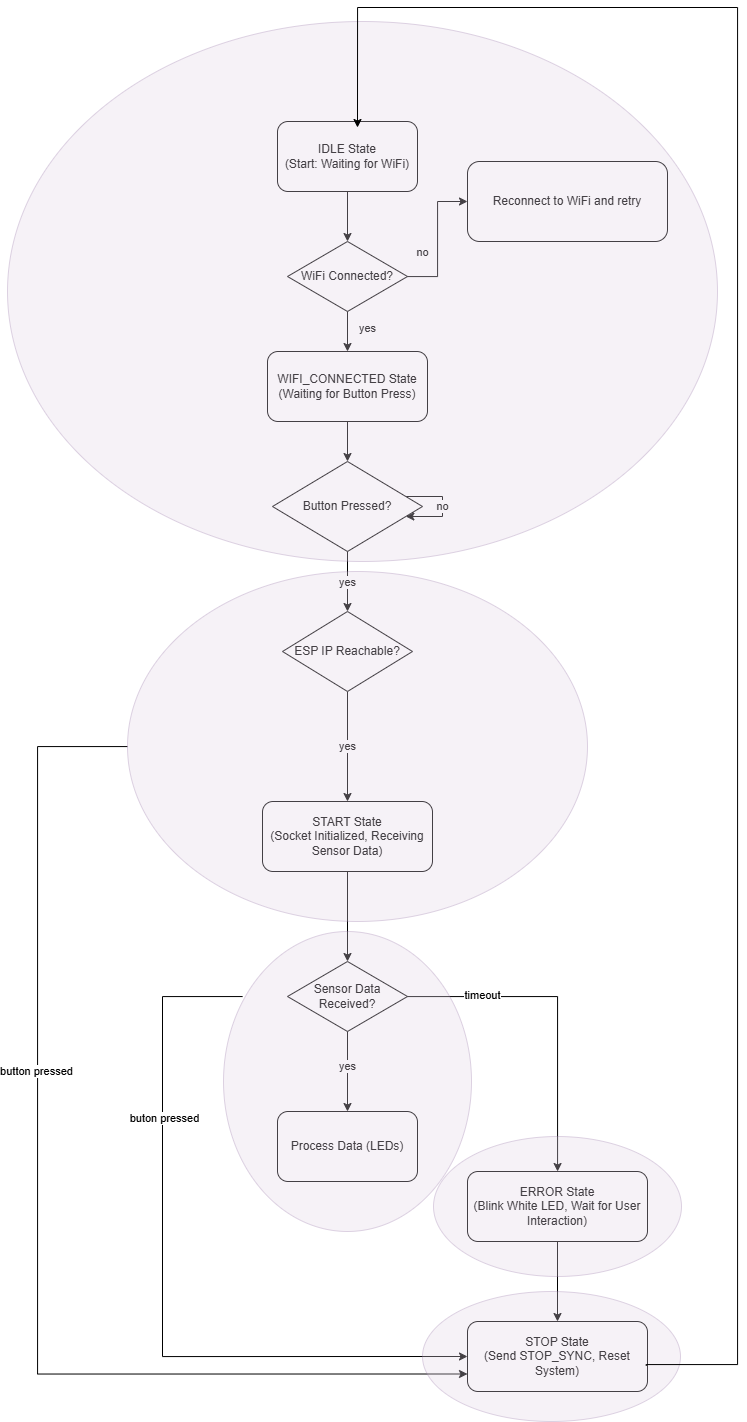

The diagram above was exported from draw.io. Its source (the exported page's mxGraphModel, read from the mxfile embedded in the PNG):
<mxGraphModel dx="2227" dy="1912" grid="1" gridSize="10" guides="1" tooltips="1" connect="1" arrows="1" fold="1" page="1" pageScale="1" pageWidth="827" pageHeight="1169" math="0" shadow="0">
  <root>
    <mxCell id="0" />
    <mxCell id="1" parent="0" />
    <mxCell id="2" value="IDLE State&#10;(Start: Waiting for WiFi)" style="rounded=1;whiteSpace=wrap;html=1;" parent="1" vertex="1">
      <mxGeometry x="240" y="20" width="140" height="70" as="geometry" />
    </mxCell>
    <mxCell id="3" style="edgeStyle=orthogonalEdgeStyle;rounded=0;orthogonalLoop=1;jettySize=auto;html=1;" parent="1" source="2" target="4" edge="1">
      <mxGeometry relative="1" as="geometry" />
    </mxCell>
    <mxCell id="4" value="WiFi Connected?" style="rhombus;whiteSpace=wrap;html=1;" parent="1" vertex="1">
      <mxGeometry x="250" y="140" width="120" height="70" as="geometry" />
    </mxCell>
    <mxCell id="5" value="yes" style="edgeStyle=orthogonalEdgeStyle;rounded=0;orthogonalLoop=1;jettySize=auto;html=1;" parent="1" source="4" target="6" edge="1">
      <mxGeometry x="-0.1429" y="20" relative="1" as="geometry">
        <mxPoint as="offset" />
      </mxGeometry>
    </mxCell>
    <mxCell id="6" value="WIFI_CONNECTED State&#10;(Waiting for Button Press)" style="rounded=1;whiteSpace=wrap;html=1;" parent="1" vertex="1">
      <mxGeometry x="230" y="250" width="160" height="70" as="geometry" />
    </mxCell>
    <mxCell id="7" style="edgeStyle=orthogonalEdgeStyle;rounded=0;orthogonalLoop=1;jettySize=auto;html=1;" parent="1" source="6" target="8" edge="1">
      <mxGeometry relative="1" as="geometry" />
    </mxCell>
    <mxCell id="4aS8gPFpqDn_Fd1ZF63A-26" value="no" style="edgeStyle=orthogonalEdgeStyle;rounded=0;orthogonalLoop=1;jettySize=auto;html=1;" parent="1" source="8" target="8" edge="1">
      <mxGeometry relative="1" as="geometry">
        <mxPoint x="450" y="370" as="targetPoint" />
      </mxGeometry>
    </mxCell>
    <mxCell id="8" value="Button Pressed?" style="rhombus;whiteSpace=wrap;html=1;" parent="1" vertex="1">
      <mxGeometry x="235" y="360" width="150" height="90" as="geometry" />
    </mxCell>
    <mxCell id="9" value="yes" style="edgeStyle=orthogonalEdgeStyle;rounded=0;orthogonalLoop=1;jettySize=auto;html=1;" parent="1" source="8" target="10" edge="1">
      <mxGeometry relative="1" as="geometry" />
    </mxCell>
    <mxCell id="4aS8gPFpqDn_Fd1ZF63A-28" value="yes" style="edgeStyle=orthogonalEdgeStyle;rounded=0;orthogonalLoop=1;jettySize=auto;html=1;entryX=0.5;entryY=0;entryDx=0;entryDy=0;" parent="1" source="10" target="14" edge="1">
      <mxGeometry relative="1" as="geometry">
        <mxPoint as="offset" />
      </mxGeometry>
    </mxCell>
    <mxCell id="10" value="ESP IP Reachable?" style="rhombus;whiteSpace=wrap;html=1;" parent="1" vertex="1">
      <mxGeometry x="245" y="510" width="130" height="80" as="geometry" />
    </mxCell>
    <mxCell id="14" value="START State&#10;(Socket Initialized, Receiving Sensor Data)" style="rounded=1;whiteSpace=wrap;html=1;" parent="1" vertex="1">
      <mxGeometry x="225" y="700" width="170" height="70" as="geometry" />
    </mxCell>
    <mxCell id="15" style="edgeStyle=orthogonalEdgeStyle;rounded=0;orthogonalLoop=1;jettySize=auto;html=1;" parent="1" source="14" target="16" edge="1">
      <mxGeometry relative="1" as="geometry" />
    </mxCell>
    <mxCell id="4aS8gPFpqDn_Fd1ZF63A-36" style="edgeStyle=orthogonalEdgeStyle;rounded=0;orthogonalLoop=1;jettySize=auto;html=1;entryX=0;entryY=0.5;entryDx=0;entryDy=0;" parent="1" target="22" edge="1">
      <mxGeometry relative="1" as="geometry">
        <mxPoint x="385" y="1255" as="targetPoint" />
        <mxPoint x="205.10084033613384" y="895.0588235294117" as="sourcePoint" />
        <Array as="points">
          <mxPoint x="125" y="895" />
          <mxPoint x="125" y="1255" />
        </Array>
      </mxGeometry>
    </mxCell>
    <mxCell id="4aS8gPFpqDn_Fd1ZF63A-38" value="buton pressed" style="edgeLabel;html=1;align=center;verticalAlign=middle;resizable=0;points=[];" parent="4aS8gPFpqDn_Fd1ZF63A-36" vertex="1" connectable="0">
      <mxGeometry x="-0.46" y="1" relative="1" as="geometry">
        <mxPoint as="offset" />
      </mxGeometry>
    </mxCell>
    <mxCell id="16" value="Sensor Data Received?" style="rhombus;whiteSpace=wrap;html=1;" parent="1" vertex="1">
      <mxGeometry x="250" y="860" width="120" height="70" as="geometry" />
    </mxCell>
    <mxCell id="17" style="edgeStyle=orthogonalEdgeStyle;rounded=0;orthogonalLoop=1;jettySize=auto;html=1;" parent="1" source="16" target="18" edge="1">
      <mxGeometry relative="1" as="geometry" />
    </mxCell>
    <mxCell id="4aS8gPFpqDn_Fd1ZF63A-31" value="yes" style="edgeLabel;html=1;align=center;verticalAlign=middle;resizable=0;points=[];" parent="17" vertex="1" connectable="0">
      <mxGeometry x="-0.15" y="-1" relative="1" as="geometry">
        <mxPoint as="offset" />
      </mxGeometry>
    </mxCell>
    <mxCell id="18" value="Process Data (LEDs)" style="rounded=1;whiteSpace=wrap;html=1;" parent="1" vertex="1">
      <mxGeometry x="240" y="1010" width="140" height="70" as="geometry" />
    </mxCell>
    <mxCell id="19" style="edgeStyle=orthogonalEdgeStyle;rounded=0;orthogonalLoop=1;jettySize=auto;html=1;" parent="1" source="16" target="20" edge="1">
      <mxGeometry relative="1" as="geometry" />
    </mxCell>
    <mxCell id="4aS8gPFpqDn_Fd1ZF63A-32" value="timeout" style="edgeLabel;html=1;align=center;verticalAlign=middle;resizable=0;points=[];" parent="19" vertex="1" connectable="0">
      <mxGeometry x="-0.5372" y="2" relative="1" as="geometry">
        <mxPoint as="offset" />
      </mxGeometry>
    </mxCell>
    <mxCell id="20" value="ERROR State&#10;(Blink White LED, Wait for User Interaction)" style="rounded=1;whiteSpace=wrap;html=1;" parent="1" vertex="1">
      <mxGeometry x="430" y="1070" width="180" height="70" as="geometry" />
    </mxCell>
    <mxCell id="21" style="edgeStyle=orthogonalEdgeStyle;rounded=0;orthogonalLoop=1;jettySize=auto;html=1;" parent="1" source="20" target="22" edge="1">
      <mxGeometry relative="1" as="geometry" />
    </mxCell>
    <mxCell id="22" value="STOP State&#10;(Send STOP_SYNC, Reset System)" style="rounded=1;whiteSpace=wrap;html=1;" parent="1" vertex="1">
      <mxGeometry x="430" y="1220" width="180" height="70" as="geometry" />
    </mxCell>
    <mxCell id="23" value="no" style="edgeStyle=orthogonalEdgeStyle;rounded=0;orthogonalLoop=1;jettySize=auto;html=1;" parent="1" source="4" target="24" edge="1">
      <mxGeometry x="-0.2" y="15" relative="1" as="geometry">
        <mxPoint as="offset" />
      </mxGeometry>
    </mxCell>
    <mxCell id="24" value="Reconnect to WiFi and retry" style="rounded=1;whiteSpace=wrap;html=1;" parent="1" vertex="1">
      <mxGeometry x="430" y="60" width="200" height="80" as="geometry" />
    </mxCell>
    <mxCell id="4aS8gPFpqDn_Fd1ZF63A-39" style="edgeStyle=orthogonalEdgeStyle;rounded=0;orthogonalLoop=1;jettySize=auto;html=1;entryX=0;entryY=0.75;entryDx=0;entryDy=0;" parent="1" source="4aS8gPFpqDn_Fd1ZF63A-27" target="22" edge="1">
      <mxGeometry relative="1" as="geometry">
        <Array as="points">
          <mxPoint y="645" />
          <mxPoint y="1273" />
        </Array>
      </mxGeometry>
    </mxCell>
    <mxCell id="4aS8gPFpqDn_Fd1ZF63A-40" value="button pressed" style="edgeLabel;html=1;align=center;verticalAlign=middle;resizable=0;points=[];" parent="4aS8gPFpqDn_Fd1ZF63A-39" vertex="1" connectable="0">
      <mxGeometry x="-0.2781" y="-2" relative="1" as="geometry">
        <mxPoint as="offset" />
      </mxGeometry>
    </mxCell>
    <mxCell id="4aS8gPFpqDn_Fd1ZF63A-27" value="&lt;p style=&quot;line-height: 1%;&quot;&gt;&lt;br&gt;&lt;br&gt;&lt;/p&gt;" style="ellipse;whiteSpace=wrap;html=1;shadow=0;opacity=30;fillColor=#e1d5e7;strokeColor=#9673a6;" parent="1" vertex="1">
      <mxGeometry x="90" y="470" width="460" height="350" as="geometry" />
    </mxCell>
    <mxCell id="4aS8gPFpqDn_Fd1ZF63A-29" value="&lt;p style=&quot;line-height: 1%;&quot;&gt;&lt;br&gt;&lt;br&gt;&lt;/p&gt;" style="ellipse;whiteSpace=wrap;html=1;shadow=0;opacity=30;fillColor=#e1d5e7;strokeColor=#9673a6;" parent="1" vertex="1">
      <mxGeometry x="-30" y="-80" width="710" height="540" as="geometry" />
    </mxCell>
    <mxCell id="4aS8gPFpqDn_Fd1ZF63A-33" value="&lt;p style=&quot;line-height: 1%;&quot;&gt;&lt;br&gt;&lt;br&gt;&lt;/p&gt;" style="ellipse;whiteSpace=wrap;html=1;shadow=0;opacity=30;fillColor=#e1d5e7;strokeColor=#9673a6;" parent="1" vertex="1">
      <mxGeometry x="396" y="1035" width="248" height="140" as="geometry" />
    </mxCell>
    <mxCell id="4aS8gPFpqDn_Fd1ZF63A-34" value="&lt;p style=&quot;line-height: 1%;&quot;&gt;&lt;br&gt;&lt;br&gt;&lt;/p&gt;" style="ellipse;whiteSpace=wrap;html=1;shadow=0;opacity=30;fillColor=#e1d5e7;strokeColor=#9673a6;" parent="1" vertex="1">
      <mxGeometry x="385" y="1190" width="258" height="130" as="geometry" />
    </mxCell>
    <mxCell id="4aS8gPFpqDn_Fd1ZF63A-35" style="edgeStyle=orthogonalEdgeStyle;rounded=0;orthogonalLoop=1;jettySize=auto;html=1;entryX=0.75;entryY=0;entryDx=0;entryDy=0;exitX=0.993;exitY=0.635;exitDx=0;exitDy=0;exitPerimeter=0;" parent="1" source="22" edge="1">
      <mxGeometry relative="1" as="geometry">
        <mxPoint x="629.0319999999997" y="1262.94" as="sourcePoint" />
        <mxPoint x="320" y="26" as="targetPoint" />
        <Array as="points">
          <mxPoint x="609" y="1263" />
          <mxPoint x="700" y="1263" />
          <mxPoint x="700" y="-94" />
          <mxPoint x="320" y="-94" />
        </Array>
      </mxGeometry>
    </mxCell>
    <mxCell id="4aS8gPFpqDn_Fd1ZF63A-30" value="&lt;p style=&quot;line-height: 1%;&quot;&gt;&lt;br&gt;&lt;br&gt;&lt;/p&gt;" style="ellipse;whiteSpace=wrap;html=1;shadow=0;opacity=30;fillColor=#e1d5e7;strokeColor=#9673a6;" parent="1" vertex="1">
      <mxGeometry x="186" y="830" width="248" height="300" as="geometry" />
    </mxCell>
  </root>
</mxGraphModel>